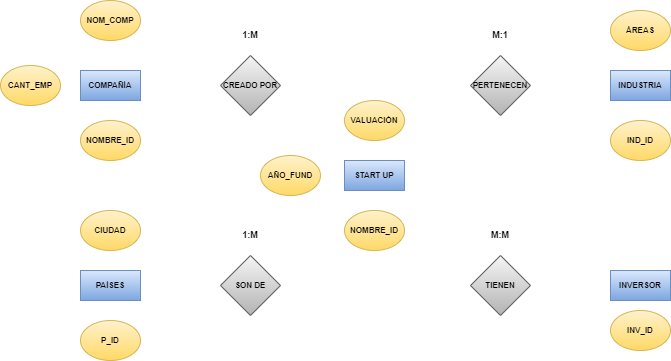

The diagram above was exported from draw.io. Its source (the exported page's mxGraphModel, read from the mxfile embedded in the PNG):
<mxGraphModel dx="868" dy="481" grid="1" gridSize="10" guides="1" tooltips="1" connect="1" arrows="1" fold="1" page="1" pageScale="1" pageWidth="827" pageHeight="1169" math="0" shadow="0">
  <root>
    <mxCell id="0" />
    <mxCell id="1" parent="0" />
    <mxCell id="iJjbu4blNjhLBI-ghCtv-4" value="INVERSOR" style="rounded=0;whiteSpace=wrap;html=1;fontSize=8;fontStyle=1;fillColor=#dae8fc;strokeColor=#6c8ebf;gradientColor=#7ea6e0;fontColor=#000000;" vertex="1" parent="1">
      <mxGeometry x="680" y="320" width="60" height="30" as="geometry" />
    </mxCell>
    <mxCell id="iJjbu4blNjhLBI-ghCtv-6" value="INDUSTRIA" style="rounded=0;whiteSpace=wrap;html=1;fontSize=8;fontStyle=1;fillColor=#dae8fc;strokeColor=#6c8ebf;gradientColor=#7ea6e0;fontColor=#000000;" vertex="1" parent="1">
      <mxGeometry x="680" y="120" width="60" height="30" as="geometry" />
    </mxCell>
    <mxCell id="iJjbu4blNjhLBI-ghCtv-7" value="START UP" style="rounded=0;whiteSpace=wrap;html=1;fontSize=8;fontStyle=1;fillColor=#dae8fc;strokeColor=#6c8ebf;gradientColor=#7ea6e0;fontColor=#000000;" vertex="1" parent="1">
      <mxGeometry x="414" y="210" width="60" height="30" as="geometry" />
    </mxCell>
    <mxCell id="iJjbu4blNjhLBI-ghCtv-8" value="PAÍSES" style="rounded=0;whiteSpace=wrap;html=1;fontSize=8;fontStyle=1;fillColor=#dae8fc;strokeColor=#6c8ebf;gradientColor=#7ea6e0;fontColor=#000000;" vertex="1" parent="1">
      <mxGeometry x="150" y="320" width="60" height="30" as="geometry" />
    </mxCell>
    <mxCell id="iJjbu4blNjhLBI-ghCtv-9" value="COMPAÑÍA" style="rounded=0;whiteSpace=wrap;html=1;fontSize=8;fontStyle=1;fillColor=#dae8fc;strokeColor=#6c8ebf;gradientColor=#7ea6e0;fontColor=#000000;" vertex="1" parent="1">
      <mxGeometry x="150" y="120" width="60" height="30" as="geometry" />
    </mxCell>
    <mxCell id="iJjbu4blNjhLBI-ghCtv-10" value="NOMBRE_ID" style="ellipse;whiteSpace=wrap;html=1;fontSize=8;fillColor=#fff2cc;strokeColor=#d6b656;gradientColor=#ffd966;fontStyle=1" vertex="1" parent="1">
      <mxGeometry x="414" y="260" width="60" height="40" as="geometry" />
    </mxCell>
    <mxCell id="iJjbu4blNjhLBI-ghCtv-11" value="NOMBRE_ID" style="ellipse;whiteSpace=wrap;html=1;fontSize=8;fillColor=#fff2cc;strokeColor=#d6b656;gradientColor=#ffd966;fontStyle=1" vertex="1" parent="1">
      <mxGeometry x="150" y="170" width="60" height="40" as="geometry" />
    </mxCell>
    <mxCell id="iJjbu4blNjhLBI-ghCtv-12" value="IND_ID" style="ellipse;whiteSpace=wrap;html=1;fontSize=8;fillColor=#fff2cc;strokeColor=#d6b656;gradientColor=#ffd966;fontStyle=1" vertex="1" parent="1">
      <mxGeometry x="680" y="170" width="60" height="40" as="geometry" />
    </mxCell>
    <mxCell id="iJjbu4blNjhLBI-ghCtv-13" value="INV_ID" style="ellipse;whiteSpace=wrap;html=1;fontSize=8;fillColor=#fff2cc;strokeColor=#d6b656;gradientColor=#ffd966;fontStyle=1" vertex="1" parent="1">
      <mxGeometry x="680" y="360" width="60" height="40" as="geometry" />
    </mxCell>
    <mxCell id="iJjbu4blNjhLBI-ghCtv-14" value="P_ID" style="ellipse;whiteSpace=wrap;html=1;fontSize=8;fillColor=#fff2cc;strokeColor=#d6b656;gradientColor=#ffd966;fontStyle=1" vertex="1" parent="1">
      <mxGeometry x="150" y="370" width="60" height="40" as="geometry" />
    </mxCell>
    <mxCell id="iJjbu4blNjhLBI-ghCtv-15" value="CREADO POR" style="rhombus;whiteSpace=wrap;html=1;fontSize=8;fillColor=#f5f5f5;gradientColor=#b3b3b3;strokeColor=#666666;fontStyle=1" vertex="1" parent="1">
      <mxGeometry x="290" y="105" width="60" height="60" as="geometry" />
    </mxCell>
    <mxCell id="iJjbu4blNjhLBI-ghCtv-16" value="SON DE" style="rhombus;whiteSpace=wrap;html=1;fontSize=8;fillColor=#f5f5f5;gradientColor=#b3b3b3;strokeColor=#666666;fontStyle=1" vertex="1" parent="1">
      <mxGeometry x="290" y="305" width="60" height="60" as="geometry" />
    </mxCell>
    <mxCell id="iJjbu4blNjhLBI-ghCtv-17" value="TIENEN" style="rhombus;whiteSpace=wrap;html=1;fontSize=8;fillColor=#f5f5f5;gradientColor=#b3b3b3;strokeColor=#666666;fontStyle=1" vertex="1" parent="1">
      <mxGeometry x="540" y="305" width="60" height="60" as="geometry" />
    </mxCell>
    <mxCell id="iJjbu4blNjhLBI-ghCtv-18" value="PERTENECEN" style="rhombus;whiteSpace=wrap;html=1;fontSize=8;fillColor=#f5f5f5;gradientColor=#b3b3b3;strokeColor=#666666;fontStyle=1" vertex="1" parent="1">
      <mxGeometry x="540" y="105" width="60" height="60" as="geometry" />
    </mxCell>
    <mxCell id="iJjbu4blNjhLBI-ghCtv-21" value="VALUACIÓN" style="ellipse;whiteSpace=wrap;html=1;fontSize=8;fillColor=#fff2cc;strokeColor=#d6b656;gradientColor=#ffd966;fontStyle=1" vertex="1" parent="1">
      <mxGeometry x="414" y="150" width="60" height="40" as="geometry" />
    </mxCell>
    <mxCell id="iJjbu4blNjhLBI-ghCtv-22" value="NOM_COMP" style="ellipse;whiteSpace=wrap;html=1;fontSize=8;fillColor=#fff2cc;strokeColor=#d6b656;gradientColor=#ffd966;fontStyle=1" vertex="1" parent="1">
      <mxGeometry x="150" y="50" width="60" height="40" as="geometry" />
    </mxCell>
    <mxCell id="iJjbu4blNjhLBI-ghCtv-23" value="CIUDAD" style="ellipse;whiteSpace=wrap;html=1;fontSize=8;fillColor=#fff2cc;strokeColor=#d6b656;gradientColor=#ffd966;fontStyle=1" vertex="1" parent="1">
      <mxGeometry x="150" y="260" width="60" height="40" as="geometry" />
    </mxCell>
    <mxCell id="iJjbu4blNjhLBI-ghCtv-24" value="1:M" style="text;html=1;strokeColor=none;fillColor=none;align=center;verticalAlign=middle;whiteSpace=wrap;rounded=0;fontSize=9;fontColor=#000000;fontStyle=1" vertex="1" parent="1">
      <mxGeometry x="290" y="70" width="60" height="30" as="geometry" />
    </mxCell>
    <mxCell id="iJjbu4blNjhLBI-ghCtv-25" value="M:1" style="text;html=1;strokeColor=none;fillColor=none;align=center;verticalAlign=middle;whiteSpace=wrap;rounded=0;fontSize=9;fontColor=#000000;fontStyle=1" vertex="1" parent="1">
      <mxGeometry x="540" y="70" width="60" height="30" as="geometry" />
    </mxCell>
    <mxCell id="iJjbu4blNjhLBI-ghCtv-26" value="M:M" style="text;html=1;strokeColor=none;fillColor=none;align=center;verticalAlign=middle;whiteSpace=wrap;rounded=0;fontSize=9;fontColor=#000000;fontStyle=1" vertex="1" parent="1">
      <mxGeometry x="540" y="270" width="60" height="30" as="geometry" />
    </mxCell>
    <mxCell id="iJjbu4blNjhLBI-ghCtv-27" value="1:M" style="text;html=1;strokeColor=none;fillColor=none;align=center;verticalAlign=middle;whiteSpace=wrap;rounded=0;fontSize=9;fontColor=#000000;fontStyle=1" vertex="1" parent="1">
      <mxGeometry x="290" y="270" width="60" height="30" as="geometry" />
    </mxCell>
    <mxCell id="iJjbu4blNjhLBI-ghCtv-28" value="CANT_EMP" style="ellipse;whiteSpace=wrap;html=1;fontSize=8;fillColor=#fff2cc;strokeColor=#d6b656;gradientColor=#ffd966;fontStyle=1" vertex="1" parent="1">
      <mxGeometry x="70" y="115" width="60" height="40" as="geometry" />
    </mxCell>
    <mxCell id="iJjbu4blNjhLBI-ghCtv-29" value="AÑO_FUND" style="ellipse;whiteSpace=wrap;html=1;fontSize=8;fillColor=#fff2cc;strokeColor=#d6b656;gradientColor=#ffd966;fontStyle=1" vertex="1" parent="1">
      <mxGeometry x="330" y="205" width="60" height="40" as="geometry" />
    </mxCell>
    <mxCell id="iJjbu4blNjhLBI-ghCtv-30" value="ÁREAS" style="ellipse;whiteSpace=wrap;html=1;fontSize=8;fillColor=#fff2cc;strokeColor=#d6b656;gradientColor=#ffd966;fontStyle=1" vertex="1" parent="1">
      <mxGeometry x="680" y="60" width="60" height="40" as="geometry" />
    </mxCell>
  </root>
</mxGraphModel>